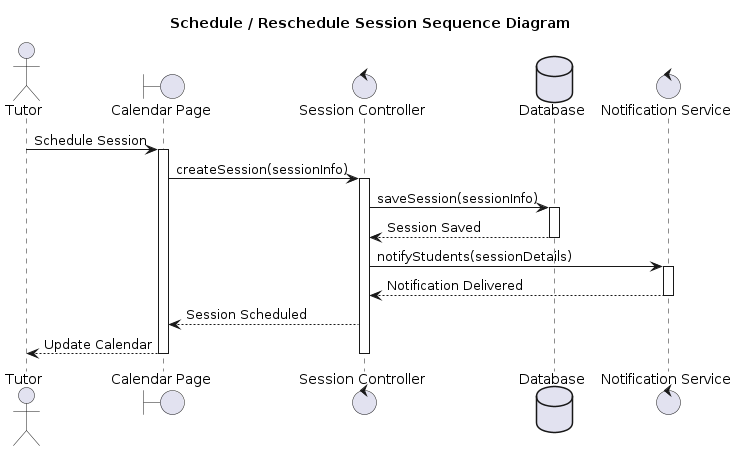

The diagram above was rendered by PlantUML. Its source (embedded in the PNG):
@startuml
title Schedule / Reschedule Session Sequence Diagram

actor Tutor
boundary "Calendar Page" as UI
control "Session Controller" as SessionController
database "Database" as DB
control "Notification Service" as Notify

Tutor -> UI : Schedule Session
activate UI

UI -> SessionController : createSession(sessionInfo)
activate SessionController

SessionController -> DB : saveSession(sessionInfo)
activate DB

DB --> SessionController : Session Saved
deactivate DB

SessionController -> Notify : notifyStudents(sessionDetails)
activate Notify

Notify --> SessionController : Notification Delivered
deactivate Notify

SessionController --> UI : Session Scheduled

UI --> Tutor : Update Calendar

deactivate SessionController
deactivate UI
@enduml